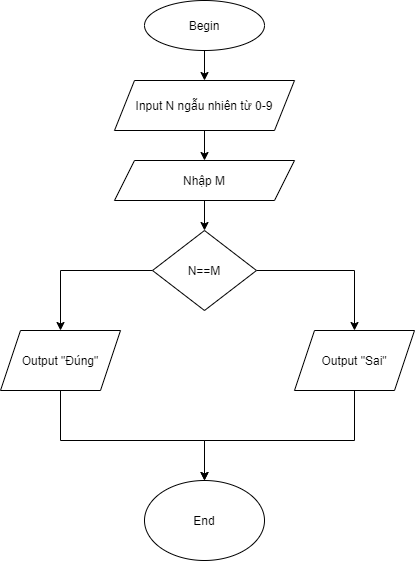

The diagram above was exported from draw.io. Its source (the exported page's mxGraphModel, read from the mxfile embedded in the PNG):
<mxGraphModel dx="1038" dy="580" grid="1" gridSize="10" guides="1" tooltips="1" connect="1" arrows="1" fold="1" page="1" pageScale="1" pageWidth="827" pageHeight="1169" math="0" shadow="0">
  <root>
    <mxCell id="0" />
    <mxCell id="1" parent="0" />
    <mxCell id="zCv2bWq9mvwzFuJ1wOWY-18" value="" style="edgeStyle=orthogonalEdgeStyle;rounded=0;orthogonalLoop=1;jettySize=auto;html=1;" edge="1" parent="1" source="zCv2bWq9mvwzFuJ1wOWY-1" target="zCv2bWq9mvwzFuJ1wOWY-3">
      <mxGeometry relative="1" as="geometry" />
    </mxCell>
    <mxCell id="zCv2bWq9mvwzFuJ1wOWY-1" value="Begin" style="ellipse;whiteSpace=wrap;html=1;" vertex="1" parent="1">
      <mxGeometry x="414" y="50" width="120" height="50" as="geometry" />
    </mxCell>
    <mxCell id="zCv2bWq9mvwzFuJ1wOWY-19" value="" style="edgeStyle=orthogonalEdgeStyle;rounded=0;orthogonalLoop=1;jettySize=auto;html=1;" edge="1" parent="1" source="zCv2bWq9mvwzFuJ1wOWY-3" target="zCv2bWq9mvwzFuJ1wOWY-12">
      <mxGeometry relative="1" as="geometry" />
    </mxCell>
    <mxCell id="zCv2bWq9mvwzFuJ1wOWY-3" value="Input N ngẫu nhiên từ 0-9" style="shape=parallelogram;perimeter=parallelogramPerimeter;whiteSpace=wrap;html=1;fixedSize=1;" vertex="1" parent="1">
      <mxGeometry x="384" y="130" width="180" height="50" as="geometry" />
    </mxCell>
    <mxCell id="zCv2bWq9mvwzFuJ1wOWY-27" value="" style="edgeStyle=orthogonalEdgeStyle;rounded=0;orthogonalLoop=1;jettySize=auto;html=1;" edge="1" parent="1" source="zCv2bWq9mvwzFuJ1wOWY-12" target="zCv2bWq9mvwzFuJ1wOWY-20">
      <mxGeometry relative="1" as="geometry" />
    </mxCell>
    <mxCell id="zCv2bWq9mvwzFuJ1wOWY-12" value="Nhập M" style="shape=parallelogram;perimeter=parallelogramPerimeter;whiteSpace=wrap;html=1;fixedSize=1;" vertex="1" parent="1">
      <mxGeometry x="384" y="210" width="180" height="40" as="geometry" />
    </mxCell>
    <mxCell id="zCv2bWq9mvwzFuJ1wOWY-24" value="" style="edgeStyle=orthogonalEdgeStyle;rounded=0;orthogonalLoop=1;jettySize=auto;html=1;" edge="1" parent="1" source="zCv2bWq9mvwzFuJ1wOWY-20" target="zCv2bWq9mvwzFuJ1wOWY-23">
      <mxGeometry relative="1" as="geometry" />
    </mxCell>
    <mxCell id="zCv2bWq9mvwzFuJ1wOWY-26" value="" style="edgeStyle=orthogonalEdgeStyle;rounded=0;orthogonalLoop=1;jettySize=auto;html=1;" edge="1" parent="1" source="zCv2bWq9mvwzFuJ1wOWY-20" target="zCv2bWq9mvwzFuJ1wOWY-25">
      <mxGeometry relative="1" as="geometry" />
    </mxCell>
    <mxCell id="zCv2bWq9mvwzFuJ1wOWY-20" value="N==M" style="rhombus;whiteSpace=wrap;html=1;" vertex="1" parent="1">
      <mxGeometry x="422" y="280" width="104" height="80" as="geometry" />
    </mxCell>
    <mxCell id="zCv2bWq9mvwzFuJ1wOWY-29" value="" style="edgeStyle=orthogonalEdgeStyle;rounded=0;orthogonalLoop=1;jettySize=auto;html=1;" edge="1" parent="1" source="zCv2bWq9mvwzFuJ1wOWY-23" target="zCv2bWq9mvwzFuJ1wOWY-28">
      <mxGeometry relative="1" as="geometry">
        <Array as="points">
          <mxPoint x="330" y="490" />
          <mxPoint x="474" y="490" />
        </Array>
      </mxGeometry>
    </mxCell>
    <mxCell id="zCv2bWq9mvwzFuJ1wOWY-23" value="Output &quot;Đúng&quot;" style="shape=parallelogram;perimeter=parallelogramPerimeter;whiteSpace=wrap;html=1;fixedSize=1;" vertex="1" parent="1">
      <mxGeometry x="270" y="380" width="120" height="60" as="geometry" />
    </mxCell>
    <mxCell id="zCv2bWq9mvwzFuJ1wOWY-31" value="" style="edgeStyle=orthogonalEdgeStyle;rounded=0;orthogonalLoop=1;jettySize=auto;html=1;entryX=0.5;entryY=0;entryDx=0;entryDy=0;" edge="1" parent="1" source="zCv2bWq9mvwzFuJ1wOWY-25" target="zCv2bWq9mvwzFuJ1wOWY-28">
      <mxGeometry relative="1" as="geometry">
        <mxPoint x="624" y="510" as="targetPoint" />
        <Array as="points">
          <mxPoint x="624" y="490" />
          <mxPoint x="474" y="490" />
        </Array>
      </mxGeometry>
    </mxCell>
    <mxCell id="zCv2bWq9mvwzFuJ1wOWY-25" value="Output &quot;Sai&quot;" style="shape=parallelogram;perimeter=parallelogramPerimeter;whiteSpace=wrap;html=1;fixedSize=1;" vertex="1" parent="1">
      <mxGeometry x="564" y="380" width="120" height="60" as="geometry" />
    </mxCell>
    <mxCell id="zCv2bWq9mvwzFuJ1wOWY-28" value="End" style="ellipse;whiteSpace=wrap;html=1;" vertex="1" parent="1">
      <mxGeometry x="414" y="530" width="120" height="80" as="geometry" />
    </mxCell>
  </root>
</mxGraphModel>